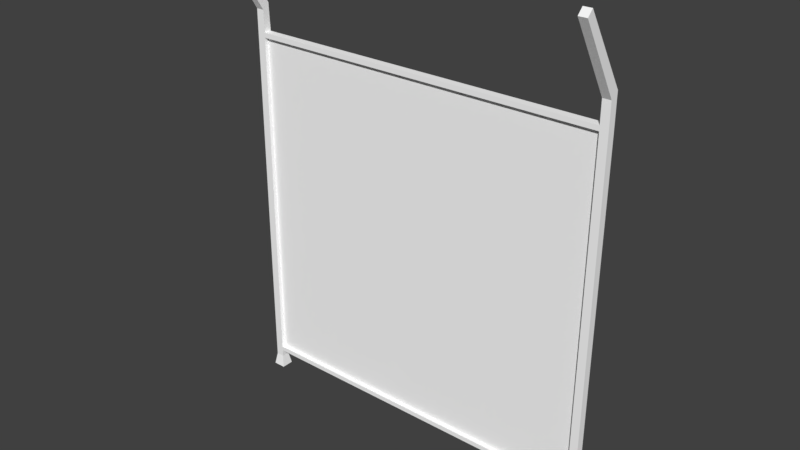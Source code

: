 # Source: recinzione.blend  (saved by Blender 2.79.0; exported with 4.5.12 LTS)
import bpy
from mathutils import Matrix  # noqa: F401  (used for matrix-valued properties, if any)

bpy.ops.wm.read_factory_settings(use_empty=True)
scene = bpy.context.scene
scene.name = 'Scene'

# ---- collections
col_collection_1 = bpy.data.collections.new('Collection 1'); scene.collection.children.link(col_collection_1)

# ---- materials (node trees are filled in below, after node groups)
mat_fence_high = bpy.data.materials.new('Fence_high')
mat_fence_high.alpha_threshold = 0.0
mat_fence_high.use_transparent_shadow = False
mat_fence_high.diffuse_color = (1.0, 1.0, 1.0, 1.0)
mat_fence_high.roughness = 0.5
mat_fence_texture = bpy.data.materials.new('Fence_texture')
mat_fence_texture.alpha_threshold = 0.0
mat_fence_texture.use_transparent_shadow = False
mat_fence_texture.diffuse_color = (1.0, 1.0, 1.0, 1.0)
mat_fence_texture.roughness = 0.5

# ---- material node trees

# ---- world
world_world = bpy.data.worlds.new('World'); scene.world = world_world
world_world.color = (0.05088, 0.05088, 0.05088)
world_world.use_sun_shadow = False
world_world.sun_shadow_jitter_overblur = 0.0
world_world.cycles.sampling_method = 'MANUAL'

# ---- meshes
me_cube_482 = bpy.data.meshes.new('Cube.482')
me_cube_482.from_pydata([(2.016, -0.07128, -1.027e-06), (2.041, -0.04656, 0.1397), (2.016, 0.07126, -1.027e-06), (2.041, 0.04655, 0.1397), (2.158, -0.07128, -1.027e-06), (2.134, -0.04656, 0.1397), (2.158, 0.07126, -1.027e-06), (2.134, 0.04655, 0.1397), (2.065, -0.04656, 4.509), (2.065, 0.04529, 4.575), (2.158, -0.04656, 4.509), (2.158, 0.04529, 4.575), (-2.158, -0.07128, -7.281e-07), (-2.134, -0.04656, 0.1397), (-2.158, 0.07126, -7.281e-07), (-2.134, 0.04655, 0.1397), (-2.016, -0.07128, -7.281e-07), (-2.041, -0.04656, 0.1397), (-2.016, 0.07126, -7.281e-07), (-2.041, 0.04655, 0.1397), (-2.134, -0.04656, 4.509), (-2.134, 0.03291, 4.575), (-2.041, -0.04656, 4.509), (-2.041, 0.03291, 4.575), (2.065, -0.5488, 5.333), (2.065, -0.4829, 5.399), (2.158, -0.4829, 5.399), (2.158, -0.5488, 5.333), (-2.134, -0.5488, 5.333), (-2.134, -0.4829, 5.399), (-2.041, -0.4829, 5.399), (-2.041, -0.5488, 5.333), (-2.134, 0.04529, 4.259), (-2.041, 0.04529, 4.259), (-2.041, -0.04656, 4.259), (-2.134, -0.04656, 4.259), (2.065, 0.04529, 4.259), (2.158, 0.04529, 4.259), (2.158, -0.04656, 4.259), (2.065, -0.04656, 4.259), (-2.041, 0.04568, 4.204), (-2.041, -0.04656, 4.204), (-2.134, 0.04568, 4.204), (-2.134, -0.04656, 4.204), (2.158, 0.04529, 4.204), (2.158, -0.04656, 4.204), (2.065, 0.04529, 4.204), (2.065, -0.04656, 4.204), (-2.041, 0.04561, 0.2757), (2.041, 0.04529, 0.2757), (-2.041, 0.04641, 0.2204), (-2.041, -0.04656, 0.2204), (2.041, -0.04656, 0.2204), (-2.134, 0.04641, 0.2204), (-2.134, -0.04656, 0.2204), (-2.134, 0.04561, 0.2757), (-2.134, -0.04656, 0.2757), (-2.041, -0.04656, 0.2757), (2.134, 0.04606, 0.2204), (2.134, -0.04656, 0.2204), (2.041, 0.04606, 0.2204), (2.041, -0.04656, 0.2757), (2.134, 0.04529, 0.2757), (2.134, -0.04656, 0.2757), (-2.041, -0.0004407, 4.204), (2.065, -0.0006345, 4.204), (-2.041, -0.000472, 0.2757), (2.041, -0.0006345, 0.2757), (-2.041, -0.0004407, 4.204), (2.065, -0.0006345, 4.204), (-2.041, -0.000472, 0.2757), (2.041, -0.0006345, 0.2757)], [], [(0, 1, 3, 2), (2, 3, 7, 6), (6, 7, 5, 4), (4, 5, 1, 0), (2, 6, 4, 0), (37, 36, 9, 11), (20, 22, 31, 28), (38, 37, 11, 10), (36, 39, 8, 9), (39, 38, 10, 8), (12, 13, 15, 14), (14, 15, 19, 18), (18, 19, 17, 16), (16, 17, 13, 12), (14, 18, 16, 12), (33, 32, 21, 23), (8, 10, 27, 24), (34, 33, 23, 22), (32, 35, 20, 21), (35, 34, 22, 20), (26, 25, 24, 27), (30, 29, 28, 31), (11, 9, 25, 26), (23, 21, 29, 30), (10, 11, 26, 27), (22, 23, 30, 31), (9, 8, 24, 25), (21, 20, 28, 29), (43, 41, 34, 35), (42, 43, 35, 32), (64, 65, 47, 41), (40, 42, 32, 33), (47, 45, 38, 39), (46, 40, 33, 36), (45, 44, 37, 38), (44, 46, 36, 37), (48, 55, 42, 40), (66, 48, 40, 64), (55, 56, 43, 42), (56, 57, 41, 43), (62, 49, 46, 44), (63, 62, 44, 45), (67, 61, 47, 65), (61, 63, 45, 47), (47, 39, 34, 41), (33, 34, 39, 36), (50, 60, 52, 51), (60, 50, 48, 49), (52, 61, 57, 51), (66, 57, 61, 67), (13, 17, 51, 54), (15, 13, 54, 53), (17, 19, 50, 51), (19, 15, 53, 50), (54, 51, 57, 56), (53, 54, 56, 55), (50, 53, 55, 48), (1, 5, 59, 52), (3, 1, 52, 60), (5, 7, 58, 59), (7, 3, 60, 58), (52, 59, 63, 61), (59, 58, 62, 63), (58, 60, 49, 62), (48, 66, 67, 49), (49, 67, 65, 46), (57, 66, 64, 41), (40, 46, 65, 64), (71, 69, 68, 70)])
me_cube_482.polygons.foreach_set('material_index', [0, 0, 0, 0, 0, 0, 0, 0, 0, 0, 0, 0, 0, 0, 0, 0, 0, 0, 0, 0, 0, 0, 0, 0, 0, 0, 0, 0, 0, 0, 0, 0, 0, 0, 0, 0, 0, 0, 0, 0, 0, 0, 0, 0, 0, 0, 0, 0, 0, 0, 0, 0, 0, 0, 0, 0, 0, 0, 0, 0, 0, 0, 0, 0, 0, 0, 0, 0, 1])
_uv = me_cube_482.uv_layers.new(name='UVMap')
_uv.uv.foreach_set('vector', [0.04371, 0.5974, 0.04627, 0.5826, 0.0559, 0.5826, 0.05846, 0.5974, 0.4317, 0.574, 0.4343, 0.5591, 0.4439, 0.5591, 0.4464, 0.574, 0.9324, 0.5738, 0.9336, 0.5588, 0.9432, 0.5579, 0.9471, 0.5725, 0.8929, 3.099e-08, 0.8903, 0.01465, 0.8807, 0.01465, 0.8781, 2.878e-08, 0.08794, 0.5891, 0.08794, 0.574, 0.1027, 0.574, 0.1027, 0.5891, 0.4464, 0.1254, 0.4368, 0.1254, 0.4368, 0.09213, 0.4464, 0.09213, 0.449, 0.4764, 0.4586, 0.4764, 0.4586, 0.5657, 0.449, 0.5657, 0.9052, 0.1241, 0.8958, 0.125, 0.8929, 0.09175, 0.9029, 0.09782, 0.01383, 0.574, 0.02244, 0.5782, 0.01149, 0.6021, 0.0, 0.6043, 0.8832, 0.45, 0.8929, 0.45, 0.8929, 0.4764, 0.8832, 0.4764, 1.0, 0.001345, 0.9962, 0.0159, 0.9866, 0.01502, 0.9853, 0.0, 0.0, 0.574, 0.002556, 0.5591, 0.01218, 0.5591, 0.01474, 0.574, 0.05846, 0.5974, 0.06101, 0.5826, 0.07064, 0.5826, 0.0732, 0.5974, 0.4612, 2.568e-09, 0.4586, 0.01465, 0.449, 0.01465, 0.4464, 0.0, 0.0732, 0.5891, 0.0732, 0.574, 0.08794, 0.574, 0.08794, 0.5891, 0.01218, 0.1254, 0.002556, 0.1254, 0.002556, 0.09201, 0.01218, 0.09201, 0.8832, 0.4764, 0.8929, 0.4764, 0.8929, 0.5657, 0.8832, 0.5657, 0.04371, 0.7027, 0.03511, 0.7069, 0.02244, 0.6761, 0.03276, 0.6788, 0.9487, 0.4488, 0.9582, 0.4497, 0.9559, 0.476, 0.9471, 0.4822, 0.449, 0.45, 0.4586, 0.45, 0.4586, 0.4764, 0.449, 0.4764, 0.1095, 0.574, 0.1095, 0.5839, 0.1027, 0.5839, 0.1027, 0.574, 0.1163, 0.574, 0.1163, 0.5839, 0.1095, 0.5839, 0.1095, 0.574, 0.4464, 0.09213, 0.4368, 0.09213, 0.4368, 0.0, 0.4464, 0.0, 0.01218, 0.09201, 0.002556, 0.09201, 0.002556, 4.573e-08, 0.01218, 0.0, 0.9029, 0.09782, 0.8929, 0.09175, 0.9397, 0.0, 0.9471, 0.006312, 0.03276, 0.6788, 0.02244, 0.6761, 0.03466, 0.574, 0.04371, 0.5774, 0.0, 0.6043, 0.01149, 0.6021, 0.02244, 0.7035, 0.01339, 0.7069, 0.9471, 0.4822, 0.9559, 0.476, 1.0, 0.5675, 0.9926, 0.5738, 0.449, 0.4442, 0.4586, 0.4442, 0.4586, 0.45, 0.449, 0.45, 0.9492, 0.443, 0.9587, 0.4439, 0.9582, 0.4497, 0.9487, 0.4488, 0.8667, 1.0, 0.8667, 0.5657, 0.8715, 0.5657, 0.8715, 1.0, 0.01218, 0.1312, 0.002556, 0.1312, 0.002556, 0.1254, 0.01218, 0.1254, 0.8832, 0.4442, 0.8929, 0.4442, 0.8929, 0.45, 0.8832, 0.45, 0.4368, 0.1312, 0.01218, 0.1312, 0.01218, 0.1254, 0.4368, 0.1254, 0.9058, 0.13, 0.8963, 0.1308, 0.8958, 0.125, 0.9052, 0.1241, 0.4464, 0.1312, 0.4368, 0.1312, 0.4368, 0.1254, 0.4464, 0.1254, 0.01218, 0.5447, 0.002556, 0.5447, 0.002556, 0.1312, 0.01218, 0.1312, 0.8976, 0.9891, 0.8929, 0.9891, 0.8929, 0.5738, 0.8976, 0.5738, 0.9854, 0.02935, 0.9949, 0.03022, 0.9587, 0.4439, 0.9492, 0.443, 0.449, 0.02903, 0.4586, 0.02903, 0.4586, 0.4442, 0.449, 0.4442, 0.4439, 0.5447, 0.4343, 0.5447, 0.4368, 0.1312, 0.4464, 0.1312, 0.942, 0.5436, 0.9325, 0.5445, 0.8963, 0.1308, 0.9058, 0.13, 0.9072, 0.5738, 0.9119, 0.5738, 0.9119, 0.9892, 0.9072, 0.9892, 0.8807, 0.02903, 0.8903, 0.02903, 0.8929, 0.4442, 0.8832, 0.4442, 0.8832, 0.4442, 0.8832, 0.45, 0.4586, 0.45, 0.4586, 0.4442, 0.8715, 0.5657, 0.881, 0.5657, 0.881, 1.0, 0.8715, 1.0, 0.8523, 0.9974, 0.8523, 0.5657, 0.8619, 0.5657, 0.8619, 0.9974, 0.4343, 0.5506, 0.01218, 0.5506, 0.01218, 0.5447, 0.4343, 0.5447, 0.8807, 0.02318, 0.8807, 0.02903, 0.4586, 0.02903, 0.4586, 0.02318, 0.8857, 0.9974, 0.881, 0.9974, 0.881, 0.5657, 0.8857, 0.5657, 0.449, 0.01465, 0.4586, 0.01465, 0.4586, 0.02318, 0.449, 0.02318, 0.9866, 0.01502, 0.9962, 0.0159, 0.9954, 0.02439, 0.9858, 0.02352, 0.07064, 0.5826, 0.06101, 0.5826, 0.06103, 0.574, 0.07064, 0.574, 0.01218, 0.5591, 0.002556, 0.5591, 0.002556, 0.5506, 0.01218, 0.5506, 0.449, 0.02318, 0.4586, 0.02318, 0.4586, 0.02903, 0.449, 0.02903, 0.9858, 0.02352, 0.9954, 0.02439, 0.9949, 0.03022, 0.9854, 0.02935, 0.01218, 0.5506, 0.002556, 0.5506, 0.002556, 0.5447, 0.01218, 0.5447, 0.8807, 0.01465, 0.8903, 0.01465, 0.8903, 0.02318, 0.8807, 0.02318, 0.0559, 0.5826, 0.04627, 0.5826, 0.04627, 0.574, 0.05585, 0.574, 0.9432, 0.5579, 0.9336, 0.5588, 0.9329, 0.5503, 0.9425, 0.5494, 0.4439, 0.5591, 0.4343, 0.5591, 0.4343, 0.5506, 0.4439, 0.5506, 0.8807, 0.02318, 0.8903, 0.02318, 0.8903, 0.02903, 0.8807, 0.02903, 0.9425, 0.5494, 0.9329, 0.5503, 0.9325, 0.5445, 0.942, 0.5436, 0.4439, 0.5506, 0.4343, 0.5506, 0.4343, 0.5447, 0.4439, 0.5447, 0.8905, 0.9974, 0.8857, 0.9974, 0.8857, 0.5657, 0.8905, 0.5657, 0.9024, 0.5738, 0.9072, 0.5738, 0.9072, 0.9892, 0.9024, 0.9892, 0.9024, 0.9891, 0.8976, 0.9891, 0.8976, 0.5738, 0.9024, 0.5738, 0.8619, 1.0, 0.862, 0.5657, 0.8667, 0.5657, 0.8667, 1.0, 0.8523, 0.9974, 0.4464, 1.0, 0.4464, 0.5657, 0.8523, 0.5657])
me_cube_482.materials.append(mat_fence_high)
me_cube_482.materials.append(mat_fence_texture)
me_cube_482.use_remesh_preserve_volume = False
me_cube_482.use_remesh_preserve_attributes = False
me_cube_482.use_mirror_vertex_groups = False
me_cube_482.update()

# ---- objects
ob_recinzione_044 = bpy.data.objects.new('Recinzione.044', me_cube_482)

# ---- transforms, parenting, visibility, modifiers, constraints
ob_recinzione_044.location = (0.0, 0.0, 0.0)
ob_recinzione_044.rotation_euler = (-1.49e-08, -4.471e-08, 6.283)
ob_recinzione_044.lineart.crease_threshold = 0.0

# ---- collection membership
col_collection_1.objects.link(ob_recinzione_044)

# ---- scene / render settings (as saved in the file)
scene.frame_start = 1; scene.frame_end = 250; scene.frame_set(1)
scene.render.engine = 'BLENDER_EEVEE_NEXT'
scene.render.resolution_percentage = 50
scene.render.dither_intensity = 0.0
scene.cycles.use_denoising = False
scene.cycles.samples = 128
scene.cycles.sampling_pattern = 'TABULATED_SOBOL'
scene.cycles.use_adaptive_sampling = False
scene.cycles.use_light_tree = False
scene.cycles.blur_glossy = 0.0
scene.cycles.sample_clamp_indirect = 0.0
scene.view_settings.view_transform = 'Standard'
bpy.context.view_layer.update()

# ---- added for rendering (the .blend has no active camera and no usable light): camera, sun
cam_auto = bpy.data.cameras.new('AutoCamera')
cam_auto.lens = 50.0
cam_auto.sensor_width = 36.0
cam_auto.clip_end = 1000.0
ob_auto_camera = bpy.data.objects.new('AutoCamera', cam_auto)
scene.collection.objects.link(ob_auto_camera)
ob_auto_camera.location = (6.42112, -7.94409, 7.83619)
ob_auto_camera.rotation_euler = (1.09748, -7.21219e-08, 0.694738)
scene.camera = ob_auto_camera
light_auto_sun = bpy.data.lights.new('AutoSun', 'SUN')
light_auto_sun.energy = 3.0
light_auto_sun.angle = 0.0523599
ob_auto_sun = bpy.data.objects.new('AutoSun', light_auto_sun)
scene.collection.objects.link(ob_auto_sun)
ob_auto_sun.rotation_euler = (0.872665, 0.174533, 0.523599)
bpy.context.view_layer.update()
